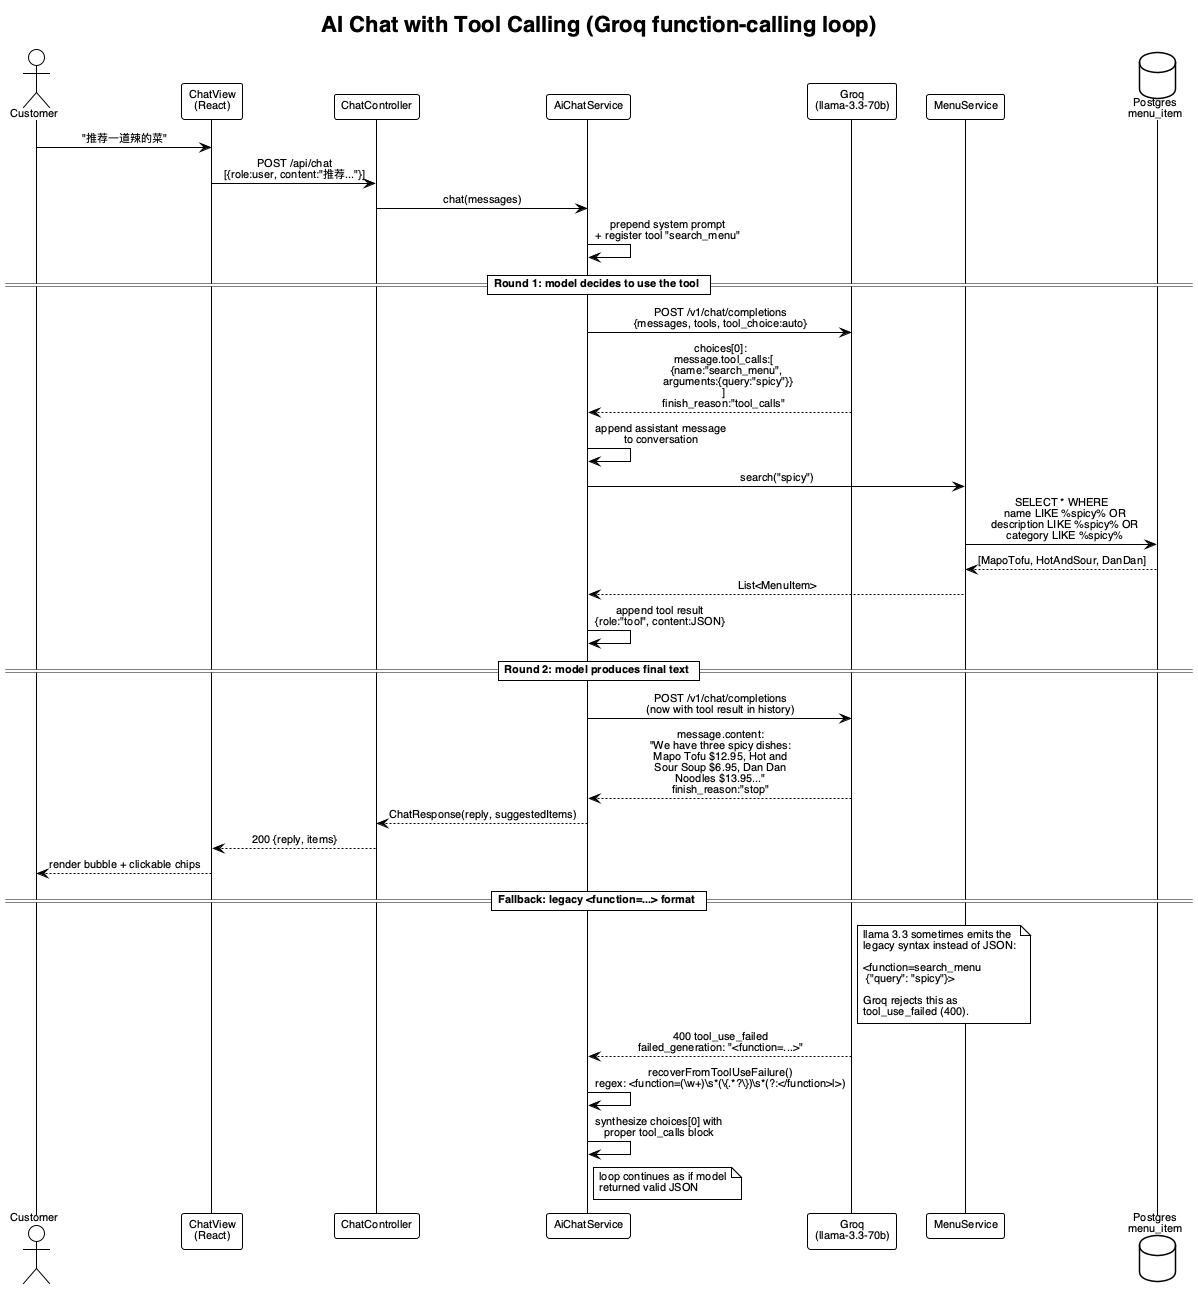

The diagram above was rendered by PlantUML. Its source (embedded in the PNG):
@startuml ai_chat_flow
!theme plain
title AI Chat with Tool Calling (Groq function-calling loop)
skinparam defaultFontName Helvetica
skinparam defaultFontSize 11
skinparam sequenceMessageAlign center

actor Customer
participant "ChatView\n(React)" as ui
participant "ChatController" as ctrl
participant "AiChatService" as ai
participant "Groq\n(llama-3.3-70b)" as llm
participant "MenuService" as menu
database "Postgres\nmenu_item" as db

Customer -> ui : "推荐一道辣的菜"
ui -> ctrl : POST /api/chat\n[{role:user, content:"推荐..."}]
ctrl -> ai : chat(messages)

ai -> ai : prepend system prompt\n+ register tool "search_menu"

== Round 1: model decides to use the tool ==
ai -> llm : POST /v1/chat/completions\n{messages, tools, tool_choice:auto}
llm --> ai : choices[0]:\n  message.tool_calls:[\n    {name:"search_menu",\n     arguments:{query:"spicy"}}\n  ]\n  finish_reason:"tool_calls"

ai -> ai : append assistant message\nto conversation
ai -> menu : search("spicy")
menu -> db : SELECT * WHERE\n  name LIKE %spicy% OR\n  description LIKE %spicy% OR\n  category LIKE %spicy%
db --> menu : [MapoTofu, HotAndSour, DanDan]
menu --> ai : List<MenuItem>
ai -> ai : append tool result\n{role:"tool", content:JSON}

== Round 2: model produces final text ==
ai -> llm : POST /v1/chat/completions\n(now with tool result in history)
llm --> ai : message.content:\n"We have three spicy dishes:\nMapo Tofu $12.95, Hot and\nSour Soup $6.95, Dan Dan\nNoodles $13.95..."\nfinish_reason:"stop"

ai --> ctrl : ChatResponse(reply, suggestedItems)
ctrl --> ui : 200 {reply, items}
ui --> Customer : render bubble + clickable chips

== Fallback: legacy <function=...> format ==
note right of llm
  llama 3.3 sometimes emits the
  legacy syntax instead of JSON:

  <function=search_menu
   {"query": "spicy"}>

  Groq rejects this as
  tool_use_failed (400).
end note

llm --> ai : 400 tool_use_failed\nfailed_generation: "<function=...>"
ai -> ai : recoverFromToolUseFailure()\nregex: <function=(\\w+)\\s*(\\{.*?\\})\\s*(?:</function>|>)
ai -> ai : synthesize choices[0] with\nproper tool_calls block
note right of ai
  loop continues as if model
  returned valid JSON
end note

@enduml